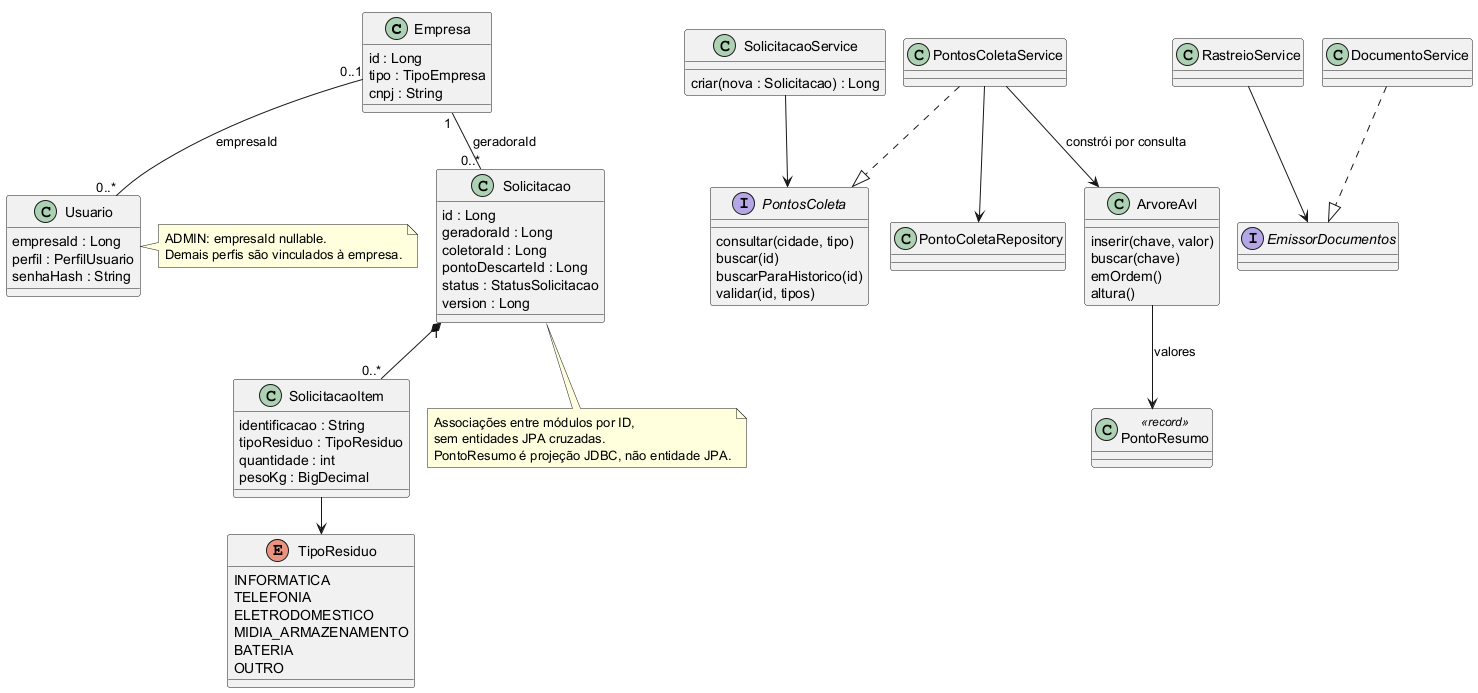

The diagram above was rendered by PlantUML. Its source (embedded in the PNG):
@startuml
!pragma layout smetana
skinparam classAttributeIconSize 0
class Empresa {
  id : Long
  tipo : TipoEmpresa
  cnpj : String
}
class Usuario {
  empresaId : Long
  perfil : PerfilUsuario
  senhaHash : String
}
class Solicitacao {
  id : Long
  geradoraId : Long
  coletoraId : Long
  pontoDescarteId : Long
  status : StatusSolicitacao
  version : Long
}
class SolicitacaoItem {
  identificacao : String
  tipoResiduo : TipoResiduo
  quantidade : int
  pesoKg : BigDecimal
}
enum TipoResiduo {
  INFORMATICA
  TELEFONIA
  ELETRODOMESTICO
  MIDIA_ARMAZENAMENTO
  BATERIA
  OUTRO
}
interface PontosColeta {
  consultar(cidade, tipo)
  buscar(id)
  buscarParaHistorico(id)
  validar(id, tipos)
}
class PontoResumo <<record>>
class PontosColetaService
class PontoColetaRepository
class ArvoreAvl {
  inserir(chave, valor)
  buscar(chave)
  emOrdem()
  altura()
}
class SolicitacaoService {
  criar(nova : Solicitacao) : Long
}
class RastreioService
interface EmissorDocumentos
class DocumentoService
Empresa "0..1" -- "0..*" Usuario : empresaId
Empresa "1" -- "0..*" Solicitacao : geradoraId
Solicitacao "1" *-- "0..*" SolicitacaoItem
SolicitacaoItem --> TipoResiduo
SolicitacaoService --> PontosColeta
PontosColetaService ..|> PontosColeta
PontosColetaService --> PontoColetaRepository
PontosColetaService --> ArvoreAvl : constrói por consulta
ArvoreAvl --> PontoResumo : valores
RastreioService --> EmissorDocumentos
DocumentoService ..|> EmissorDocumentos
note right of Usuario
ADMIN: empresaId nullable.
Demais perfis são vinculados à empresa.
end note
note bottom of Solicitacao
Associações entre módulos por ID,
sem entidades JPA cruzadas.
PontoResumo é projeção JDBC, não entidade JPA.
end note
@enduml